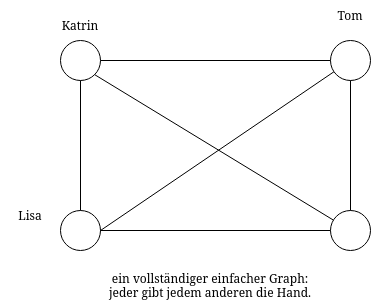

The diagram above was exported from draw.io. Its source (the exported page's mxGraphModel, read from the mxfile embedded in the PNG):
<mxGraphModel dx="981" dy="515" grid="1" gridSize="10" guides="1" tooltips="1" connect="1" arrows="1" fold="1" page="1" pageScale="1" pageWidth="500" pageHeight="500" math="0" shadow="0">
  <root>
    <mxCell id="0" />
    <mxCell id="1" parent="0" />
    <mxCell id="lPVSI-7gGtM10AItR1kc-1" value="" style="ellipse;whiteSpace=wrap;html=1;aspect=fixed;" vertex="1" parent="1">
      <mxGeometry x="150" y="150" width="40" height="40" as="geometry" />
    </mxCell>
    <mxCell id="lPVSI-7gGtM10AItR1kc-2" value="" style="ellipse;whiteSpace=wrap;html=1;aspect=fixed;" vertex="1" parent="1">
      <mxGeometry x="420" y="320" width="40" height="40" as="geometry" />
    </mxCell>
    <mxCell id="lPVSI-7gGtM10AItR1kc-3" value="" style="ellipse;whiteSpace=wrap;html=1;aspect=fixed;" vertex="1" parent="1">
      <mxGeometry x="420" y="150" width="40" height="40" as="geometry" />
    </mxCell>
    <mxCell id="lPVSI-7gGtM10AItR1kc-4" value="" style="ellipse;whiteSpace=wrap;html=1;aspect=fixed;" vertex="1" parent="1">
      <mxGeometry x="150" y="320" width="40" height="40" as="geometry" />
    </mxCell>
    <mxCell id="lPVSI-7gGtM10AItR1kc-5" value="Katrin" style="text;html=1;strokeColor=none;fillColor=none;align=center;verticalAlign=middle;whiteSpace=wrap;rounded=0;" vertex="1" parent="1">
      <mxGeometry x="140" y="120" width="60" height="30" as="geometry" />
    </mxCell>
    <mxCell id="lPVSI-7gGtM10AItR1kc-6" value="Tom" style="text;html=1;strokeColor=none;fillColor=none;align=center;verticalAlign=middle;whiteSpace=wrap;rounded=0;" vertex="1" parent="1">
      <mxGeometry x="410" y="110" width="60" height="30" as="geometry" />
    </mxCell>
    <mxCell id="lPVSI-7gGtM10AItR1kc-7" value="Lisa" style="text;html=1;strokeColor=none;fillColor=none;align=center;verticalAlign=middle;whiteSpace=wrap;rounded=0;" vertex="1" parent="1">
      <mxGeometry x="90" y="310" width="60" height="30" as="geometry" />
    </mxCell>
    <mxCell id="lPVSI-7gGtM10AItR1kc-8" value="" style="endArrow=none;html=1;rounded=0;exitX=0;exitY=0.5;exitDx=0;exitDy=0;" edge="1" parent="1" source="lPVSI-7gGtM10AItR1kc-3">
      <mxGeometry width="50" height="50" relative="1" as="geometry">
        <mxPoint x="430" y="430" as="sourcePoint" />
        <mxPoint x="190" y="170" as="targetPoint" />
      </mxGeometry>
    </mxCell>
    <mxCell id="lPVSI-7gGtM10AItR1kc-9" value="" style="endArrow=none;html=1;rounded=0;entryX=0.5;entryY=1;entryDx=0;entryDy=0;exitX=0.5;exitY=0;exitDx=0;exitDy=0;" edge="1" parent="1" source="lPVSI-7gGtM10AItR1kc-4" target="lPVSI-7gGtM10AItR1kc-1">
      <mxGeometry width="50" height="50" relative="1" as="geometry">
        <mxPoint x="430" y="430" as="sourcePoint" />
        <mxPoint x="480" y="380" as="targetPoint" />
      </mxGeometry>
    </mxCell>
    <mxCell id="lPVSI-7gGtM10AItR1kc-10" value="" style="endArrow=none;html=1;rounded=0;entryX=1;entryY=1;entryDx=0;entryDy=0;" edge="1" parent="1" source="lPVSI-7gGtM10AItR1kc-2" target="lPVSI-7gGtM10AItR1kc-1">
      <mxGeometry width="50" height="50" relative="1" as="geometry">
        <mxPoint x="430" y="430" as="sourcePoint" />
        <mxPoint x="480" y="380" as="targetPoint" />
      </mxGeometry>
    </mxCell>
    <mxCell id="lPVSI-7gGtM10AItR1kc-11" value="" style="endArrow=none;html=1;rounded=0;exitX=1;exitY=0.5;exitDx=0;exitDy=0;" edge="1" parent="1" source="lPVSI-7gGtM10AItR1kc-4" target="lPVSI-7gGtM10AItR1kc-3">
      <mxGeometry width="50" height="50" relative="1" as="geometry">
        <mxPoint x="430" y="430" as="sourcePoint" />
        <mxPoint x="480" y="380" as="targetPoint" />
      </mxGeometry>
    </mxCell>
    <mxCell id="lPVSI-7gGtM10AItR1kc-12" value="" style="endArrow=none;html=1;rounded=0;exitX=1;exitY=0.5;exitDx=0;exitDy=0;entryX=0;entryY=0.5;entryDx=0;entryDy=0;" edge="1" parent="1" source="lPVSI-7gGtM10AItR1kc-4" target="lPVSI-7gGtM10AItR1kc-2">
      <mxGeometry width="50" height="50" relative="1" as="geometry">
        <mxPoint x="300" y="280" as="sourcePoint" />
        <mxPoint x="350" y="230" as="targetPoint" />
      </mxGeometry>
    </mxCell>
    <mxCell id="lPVSI-7gGtM10AItR1kc-13" value="" style="endArrow=none;html=1;rounded=0;exitX=0.5;exitY=0;exitDx=0;exitDy=0;" edge="1" parent="1" source="lPVSI-7gGtM10AItR1kc-2" target="lPVSI-7gGtM10AItR1kc-3">
      <mxGeometry width="50" height="50" relative="1" as="geometry">
        <mxPoint x="300" y="280" as="sourcePoint" />
        <mxPoint x="350" y="230" as="targetPoint" />
      </mxGeometry>
    </mxCell>
    <mxCell id="lPVSI-7gGtM10AItR1kc-14" value="ein vollständiger einfacher Graph: jeder gibt jedem anderen die Hand." style="text;html=1;strokeColor=none;fillColor=none;align=center;verticalAlign=middle;whiteSpace=wrap;rounded=0;" vertex="1" parent="1">
      <mxGeometry x="190" y="380" width="220" height="30" as="geometry" />
    </mxCell>
  </root>
</mxGraphModel>